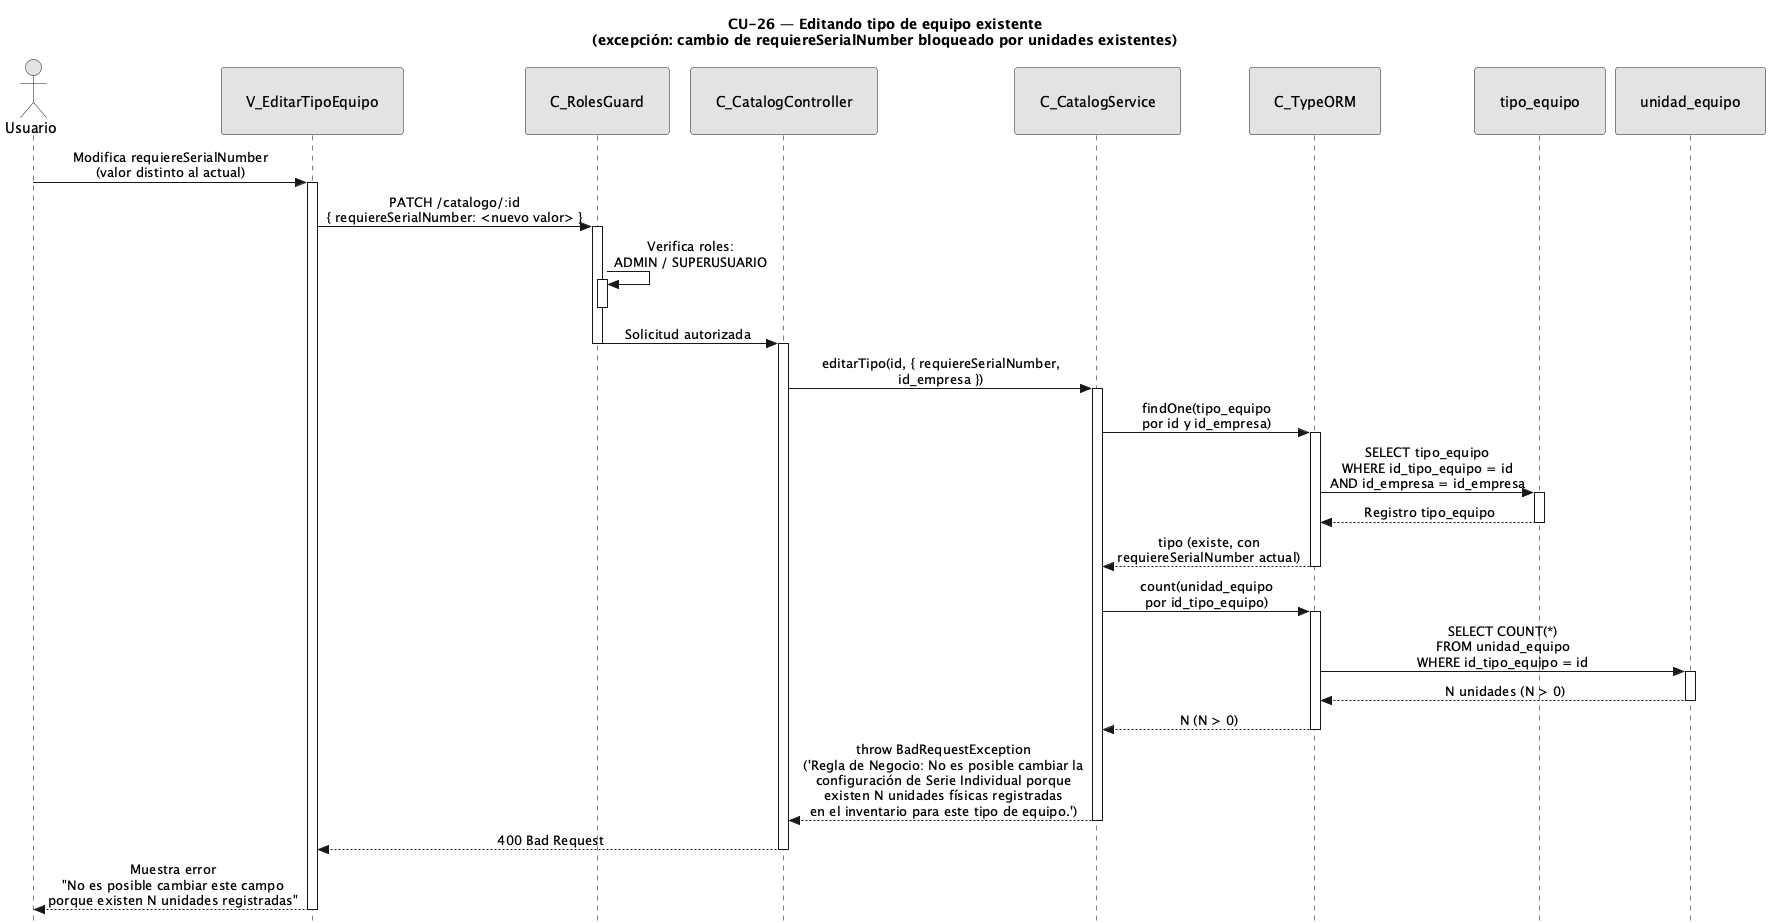

The diagram above was rendered by PlantUML. Its source (embedded in the PNG):
@startuml CU26-exc-campo-serie-bloqueado
title CU-26 — Editando tipo de equipo existente\n(excepción: cambio de requiereSerialNumber bloqueado por unidades existentes)

skinparam style strictuml
skinparam monochrome true
skinparam shadowing false
skinparam sequenceMessageAlign center
<style>
sequenceDiagram {
  participant {
    padding 25
  }
  actor {
    padding 20
  }
}
</style>
skinparam sequence {
  MessageAlign center
  LifeLineBorderColor black
}
hide footbox

actor "Usuario" as user
participant "V_EditarTipoEquipo" as view
participant "C_RolesGuard" as guard
participant "C_CatalogController" as ctrl
participant "C_CatalogService" as svc
participant "C_TypeORM" as orm
participant "tipo_equipo" as tent
participant "unidad_equipo" as uent

user -> view : Modifica requiereSerialNumber\n(valor distinto al actual)
activate view

view -> guard : PATCH /catalogo/:id\n{ requiereSerialNumber: <nuevo valor> }
activate guard

guard -> guard : Verifica roles:\nADMIN / SUPERUSUARIO
activate guard
deactivate guard

guard -> ctrl : Solicitud autorizada
deactivate guard
activate ctrl

ctrl -> svc : editarTipo(id, { requiereSerialNumber,\nid_empresa })
activate svc

svc -> orm : findOne(tipo_equipo\npor id y id_empresa)
activate orm

orm -> tent : SELECT tipo_equipo\nWHERE id_tipo_equipo = id\nAND id_empresa = id_empresa
activate tent
tent --> orm : Registro tipo_equipo
deactivate tent

orm --> svc : tipo (existe, con\nrequiereSerialNumber actual)
deactivate orm

svc -> orm : count(unidad_equipo\npor id_tipo_equipo)
activate orm

orm -> uent : SELECT COUNT(*)\nFROM unidad_equipo\nWHERE id_tipo_equipo = id
activate uent
uent --> orm : N unidades (N > 0)
deactivate uent

orm --> svc : N (N > 0)
deactivate orm

svc --> ctrl : throw BadRequestException\n('Regla de Negocio: No es posible cambiar la\nconfiguración de Serie Individual porque\nexisten N unidades físicas registradas\nen el inventario para este tipo de equipo.')
deactivate svc

ctrl --> view : 400 Bad Request
deactivate ctrl

view --> user : Muestra error\n"No es posible cambiar este campo\nporque existen N unidades registradas"
deactivate view

@enduml